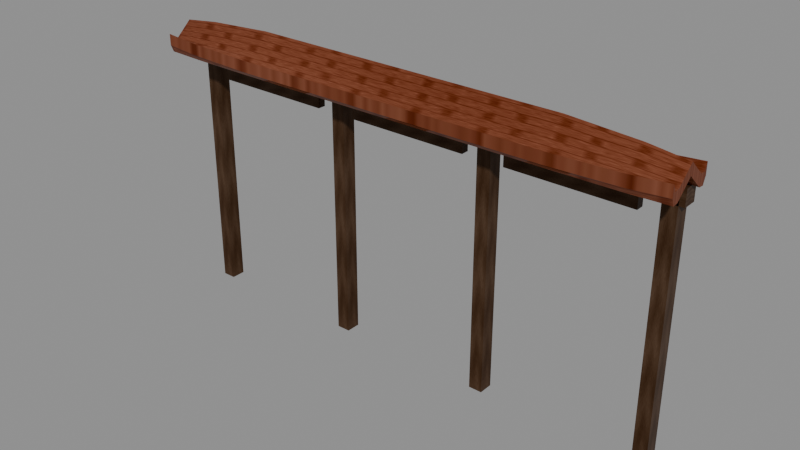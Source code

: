 # Source: vn_stable_details_age02.blend  (saved by Blender 5.2.45; exported with 4.5.12 LTS)
import bpy
from mathutils import Matrix  # noqa: F401  (used for matrix-valued properties, if any)

bpy.ops.wm.read_factory_settings(use_empty=True)
scene = bpy.context.scene
scene.name = 'Scene'

# ---- images (referenced by path relative to the original .blend; pixels are not part of the script)
import os
ASSET_DIR = os.environ.get("B2B_ASSET_DIR", "")  # directory of the original .blend (textures are referenced by path, not embedded)
HERE = os.path.dirname(os.path.abspath(__file__))  # packed textures are extracted next to this script under _unpacked/

def load_image(name, relpath, width, height, colorspace="sRGB"):
    """Load a texture the original file referenced (path relative to the .blend, or extracted next to this script)."""
    p = next((c for c in (os.path.join(HERE, relpath), os.path.join(ASSET_DIR, relpath)) if relpath and os.path.exists(c)), "")
    if p:
        img = bpy.data.images.load(p, check_existing=True)
        img.name = name
    else:  # same state as the original file: an image datablock whose file is absent (Cycles renders it pink)
        img = bpy.data.images.new(name, width, height)
        img.source = "FILE"
        img.filepath = "//" + (relpath or name)
    img.colorspace_settings.name = colorspace
    return img
img_ccp040_stable_albedo = load_image('CCP040_stable_albedo', '_unpacked/albedo.1cc3d94f.png', 512, 512, 'sRGB')
img_ccp040_stable_roughness = load_image('CCP040_stable_roughness', '_unpacked/roughness.5d1a663f.png', 512, 512, 'Non-Color')
img_ccp040_stable_metalness = load_image('CCP040_stable_metalness', '_unpacked/metalness.2187dc31.png', 16, 16, 'Non-Color')
img_ccp040_stable_normal = load_image('CCP040_stable_normal', '_unpacked/normal.1462609e.png', 16, 16, 'Non-Color')

# ---- materials (node trees are filled in below, after node groups)
mat_ccp040_stable_atlas = bpy.data.materials.new('CCP040_stable_atlas')
mat_ccp040_stable_atlas.diffuse_color = (0.43, 0.3, 0.2, 1.0)

# ---- material node trees
mat_ccp040_stable_atlas.use_nodes = True; mat_ccp040_stable_atlas.node_tree.nodes.clear()
_N = mat_ccp040_stable_atlas.node_tree.nodes; _L = mat_ccp040_stable_atlas.node_tree.links
n0 = _N.new('ShaderNodeBsdfPrincipled'); n0.name = 'Principled BSDF'; n0.location = (-200, 100)
n0.inputs[10].default_value = 0.005
n0.inputs[13].default_value = 0.06
n1 = _N.new('ShaderNodeOutputMaterial'); n1.name = 'Material Output'; n1.location = (200, 100)
n2 = _N.new('ShaderNodeTexImage'); n2.name = 'Image Texture'; n2.location = (0, 0)
n2.image = img_ccp040_stable_albedo
n3 = _N.new('ShaderNodeTexImage'); n3.name = 'Image Texture.001'; n3.location = (0, 0)
n3.image = img_ccp040_stable_roughness
n4 = _N.new('ShaderNodeTexImage'); n4.name = 'Image Texture.002'; n4.location = (0, 0)
n4.image = img_ccp040_stable_metalness
n5 = _N.new('ShaderNodeTexImage'); n5.name = 'Image Texture.003'; n5.location = (0, 0)
n5.image = img_ccp040_stable_normal
n6 = _N.new('ShaderNodeNormalMap'); n6.name = 'Normal Map'; n6.location = (0, 0)
n6.width = 160
_L.new(n0.outputs[0], n1.inputs[0])
_L.new(n2.outputs[0], n0.inputs[0])
_L.new(n3.outputs[0], n0.inputs[2])
_L.new(n4.outputs[0], n0.inputs[1])
_L.new(n5.outputs[0], n6.inputs[1])
_L.new(n6.outputs[0], n0.inputs[5])
n1.is_active_output = True

# ---- meshes
me_three_stall_arcade_carved_timber_post_0 = bpy.data.meshes.new('three stall arcade carved timber post 0')
me_three_stall_arcade_carved_timber_post_0.from_pydata([(-3.205, -1.64, -1.5), (-3.035, -1.64, -1.5), (-3.035, -1.46, -1.5), (-3.205, -1.46, -1.5), (-3.205, -1.64, 1.68), (-3.035, -1.64, 1.68), (-3.035, -1.46, 1.68), (-3.205, -1.46, 1.68), (-1.105, -1.64, -1.5), (-0.935, -1.64, -1.5), (-0.935, -1.46, -1.5), (-1.105, -1.46, -1.5), (-1.105, -1.64, 1.68), (-0.935, -1.64, 1.68), (-0.935, -1.46, 1.68), (-1.105, -1.46, 1.68), (0.935, -1.64, -1.5), (1.105, -1.64, -1.5), (1.105, -1.46, -1.5), (0.935, -1.46, -1.5), (0.935, -1.64, 1.68), (1.105, -1.64, 1.68), (1.105, -1.46, 1.68), (0.935, -1.46, 1.68), (3.035, -1.64, -1.5), (3.205, -1.64, -1.5), (3.205, -1.46, -1.5), (3.035, -1.46, -1.5), (3.035, -1.64, 1.68), (3.205, -1.64, 1.68), (3.205, -1.46, 1.68), (3.035, -1.46, 1.68)], [], [(3, 2, 1, 0), (0, 1, 5, 4), (1, 2, 6, 5), (2, 3, 7, 6), (3, 0, 4, 7), (4, 5, 6, 7), (11, 10, 9, 8), (8, 9, 13, 12), (9, 10, 14, 13), (10, 11, 15, 14), (11, 8, 12, 15), (12, 13, 14, 15), (19, 18, 17, 16), (16, 17, 21, 20), (17, 18, 22, 21), (18, 19, 23, 22), (19, 16, 20, 23), (20, 21, 22, 23), (27, 26, 25, 24), (24, 25, 29, 28), (25, 26, 30, 29), (26, 27, 31, 30), (27, 24, 28, 31), (28, 29, 30, 31)])
_uv = me_three_stall_arcade_carved_timber_post_0.uv_layers.new(name='UVMap')
_uv.uv.foreach_set('vector', [0.485, 0.03, 0.485, 0.47, 0.265, 0.47, 0.265, 0.03, 0.265, 0.03, 0.265, 0.47, 0.485, 0.47, 0.485, 0.03, 0.265, 0.03, 0.265, 0.47, 0.485, 0.47, 0.485, 0.03, 0.265, 0.47, 0.265, 0.03, 0.485, 0.03, 0.485, 0.47, 0.265, 0.47, 0.265, 0.03, 0.485, 0.03, 0.485, 0.47, 0.265, 0.03, 0.265, 0.47, 0.485, 0.47, 0.485, 0.03, 0.485, 0.03, 0.485, 0.47, 0.265, 0.47, 0.265, 0.03, 0.265, 0.03, 0.265, 0.47, 0.485, 0.47, 0.485, 0.03, 0.265, 0.03, 0.265, 0.47, 0.485, 0.47, 0.485, 0.03, 0.265, 0.47, 0.265, 0.03, 0.485, 0.03, 0.485, 0.47, 0.265, 0.47, 0.265, 0.03, 0.485, 0.03, 0.485, 0.47, 0.265, 0.03, 0.265, 0.47, 0.485, 0.47, 0.485, 0.03, 0.485, 0.03, 0.485, 0.47, 0.265, 0.47, 0.265, 0.03, 0.265, 0.03, 0.265, 0.47, 0.485, 0.47, 0.485, 0.03, 0.265, 0.03, 0.265, 0.47, 0.485, 0.47, 0.485, 0.03, 0.265, 0.47, 0.265, 0.03, 0.485, 0.03, 0.485, 0.47, 0.265, 0.47, 0.265, 0.03, 0.485, 0.03, 0.485, 0.47, 0.265, 0.03, 0.265, 0.47, 0.485, 0.47, 0.485, 0.03, 0.485, 0.03, 0.485, 0.47, 0.265, 0.47, 0.265, 0.03, 0.265, 0.03, 0.265, 0.47, 0.485, 0.47, 0.485, 0.03, 0.265, 0.03, 0.265, 0.47, 0.485, 0.47, 0.485, 0.03, 0.265, 0.47, 0.265, 0.03, 0.485, 0.03, 0.485, 0.47, 0.265, 0.47, 0.265, 0.03, 0.485, 0.03, 0.485, 0.47, 0.265, 0.03, 0.265, 0.47, 0.485, 0.47, 0.485, 0.03])
me_three_stall_arcade_carved_timber_post_0.materials.append(mat_ccp040_stable_atlas)
me_three_stall_arcade_carved_timber_post_0.update()
me_three_stall_arcade_horizontal_lintel = bpy.data.meshes.new('three stall arcade horizontal lintel')
me_three_stall_arcade_horizontal_lintel.from_pydata([(-3.27, -1.64, 1.53), (3.27, -1.64, 1.53), (3.27, -1.46, 1.53), (-3.27, -1.46, 1.53), (-3.27, -1.64, 1.73), (3.27, -1.64, 1.73), (3.27, -1.46, 1.73), (-3.27, -1.46, 1.73), (-3.34, -2.08, 1.95), (-3.34, -2.042, 1.86), (-3.34, -1.971, 1.867), (-3.34, -1.869, 1.957), (-3.34, -1.76, 2.054), (-3.34, -1.651, 1.957), (-3.34, -1.549, 1.867), (-3.34, -1.478, 1.86), (-3.34, -1.44, 1.95), (-2.872, -2.08, 1.913), (-2.872, -2.042, 1.848), (-2.872, -1.971, 1.887), (-2.872, -1.869, 1.997), (-2.872, -1.76, 2.114), (-2.872, -1.651, 1.997), (-2.872, -1.549, 1.887), (-2.872, -1.478, 1.848), (-2.872, -1.44, 1.913), (-2.004, -2.08, 1.89), (-2.004, -2.042, 1.843), (-2.004, -1.971, 1.906), (-2.004, -1.869, 2.034), (-2.004, -1.76, 2.17), (-2.004, -1.651, 2.034), (-2.004, -1.549, 1.906), (-2.004, -1.478, 1.843), (-2.004, -1.44, 1.89), (-1.002, -2.08, 1.89), (-1.002, -2.042, 1.843), (-1.002, -1.971, 1.906), (-1.002, -1.869, 2.034), (-1.002, -1.76, 2.17), (-1.002, -1.651, 2.034), (-1.002, -1.549, 1.906), (-1.002, -1.478, 1.843), (-1.002, -1.44, 1.89), (0.0, -2.08, 1.89), (0.0, -2.042, 1.843), (0.0, -1.971, 1.906), (0.0, -1.869, 2.034), (0.0, -1.76, 2.17), (0.0, -1.651, 2.034), (0.0, -1.549, 1.906), (0.0, -1.478, 1.843), (0.0, -1.44, 1.89), (1.002, -2.08, 1.89), (1.002, -2.042, 1.843), (1.002, -1.971, 1.906), (1.002, -1.869, 2.034), (1.002, -1.76, 2.17), (1.002, -1.651, 2.034), (1.002, -1.549, 1.906), (1.002, -1.478, 1.843), (1.002, -1.44, 1.89), (2.004, -2.08, 1.89), (2.004, -2.042, 1.843), (2.004, -1.971, 1.906), (2.004, -1.869, 2.034), (2.004, -1.76, 2.17), (2.004, -1.651, 2.034), (2.004, -1.549, 1.906), (2.004, -1.478, 1.843), (2.004, -1.44, 1.89), (2.872, -2.08, 1.913), (2.872, -2.042, 1.848), (2.872, -1.971, 1.887), (2.872, -1.869, 1.997), (2.872, -1.76, 2.114), (2.872, -1.651, 1.997), (2.872, -1.549, 1.887), (2.872, -1.478, 1.848), (2.872, -1.44, 1.913), (3.34, -2.08, 1.95), (3.34, -2.042, 1.86), (3.34, -1.971, 1.867), (3.34, -1.869, 1.957), (3.34, -1.76, 2.054), (3.34, -1.651, 1.957), (3.34, -1.549, 1.867), (3.34, -1.478, 1.86), (3.34, -1.44, 1.95), (-3.34, -2.08, 1.81), (-3.34, -2.042, 1.72), (-3.34, -1.971, 1.727), (-3.34, -1.869, 1.817), (-3.34, -1.76, 1.914), (-3.34, -1.651, 1.817), (-3.34, -1.549, 1.727), (-3.34, -1.478, 1.72), (-3.34, -1.44, 1.81), (-2.872, -2.08, 1.773), (-2.872, -2.042, 1.708), (-2.872, -1.971, 1.747), (-2.872, -1.869, 1.857), (-2.872, -1.76, 1.974), (-2.872, -1.651, 1.857), (-2.872, -1.549, 1.747), (-2.872, -1.478, 1.708), (-2.872, -1.44, 1.773), (-2.004, -2.08, 1.75), (-2.004, -2.042, 1.703), (-2.004, -1.971, 1.766), (-2.004, -1.869, 1.894), (-2.004, -1.76, 2.03), (-2.004, -1.651, 1.894), (-2.004, -1.549, 1.766), (-2.004, -1.478, 1.703), (-2.004, -1.44, 1.75), (-1.002, -2.08, 1.75), (-1.002, -2.042, 1.703), (-1.002, -1.971, 1.766), (-1.002, -1.869, 1.894), (-1.002, -1.76, 2.03), (-1.002, -1.651, 1.894), (-1.002, -1.549, 1.766), (-1.002, -1.478, 1.703), (-1.002, -1.44, 1.75), (0.0, -2.08, 1.75), (0.0, -2.042, 1.703), (0.0, -1.971, 1.766), (0.0, -1.869, 1.894), (0.0, -1.76, 2.03), (0.0, -1.651, 1.894), (0.0, -1.549, 1.766), (0.0, -1.478, 1.703), (0.0, -1.44, 1.75), (1.002, -2.08, 1.75), (1.002, -2.042, 1.703), (1.002, -1.971, 1.766), (1.002, -1.869, 1.894), (1.002, -1.76, 2.03), (1.002, -1.651, 1.894), (1.002, -1.549, 1.766), (1.002, -1.478, 1.703), (1.002, -1.44, 1.75), (2.004, -2.08, 1.75), (2.004, -2.042, 1.703), (2.004, -1.971, 1.766), (2.004, -1.869, 1.894), (2.004, -1.76, 2.03), (2.004, -1.651, 1.894), (2.004, -1.549, 1.766), (2.004, -1.478, 1.703), (2.004, -1.44, 1.75), (2.872, -2.08, 1.773), (2.872, -2.042, 1.708), (2.872, -1.971, 1.747), (2.872, -1.869, 1.857), (2.872, -1.76, 1.974), (2.872, -1.651, 1.857), (2.872, -1.549, 1.747), (2.872, -1.478, 1.708), (2.872, -1.44, 1.773), (3.34, -2.08, 1.81), (3.34, -2.042, 1.72), (3.34, -1.971, 1.727), (3.34, -1.869, 1.817), (3.34, -1.76, 1.914), (3.34, -1.651, 1.817), (3.34, -1.549, 1.727), (3.34, -1.478, 1.72), (3.34, -1.44, 1.81), (-3.19, -1.62, 1.665), (-3.05, -1.62, 1.665), (-3.05, -1.48, 1.665), (-3.19, -1.48, 1.665), (-3.19, -1.62, 1.752), (-3.05, -1.62, 1.752), (-3.05, -1.48, 1.752), (-3.19, -1.48, 1.752), (-1.09, -1.62, 1.665), (-0.95, -1.62, 1.665), (-0.95, -1.48, 1.665), (-1.09, -1.48, 1.665), (-1.09, -1.62, 1.783), (-0.95, -1.62, 1.783), (-0.95, -1.48, 1.783), (-1.09, -1.48, 1.783), (0.95, -1.62, 1.665), (1.09, -1.62, 1.665), (1.09, -1.48, 1.665), (0.95, -1.48, 1.665), (0.95, -1.62, 1.783), (1.09, -1.62, 1.783), (1.09, -1.48, 1.783), (0.95, -1.48, 1.783), (3.05, -1.62, 1.665), (3.19, -1.62, 1.665), (3.19, -1.48, 1.665), (3.05, -1.48, 1.665), (3.05, -1.62, 1.752), (3.19, -1.62, 1.752), (3.19, -1.48, 1.752), (3.05, -1.48, 1.752)], [], [(3, 2, 1, 0), (0, 1, 5, 4), (1, 2, 6, 5), (2, 3, 7, 6), (3, 0, 4, 7), (4, 5, 6, 7), (8, 17, 18, 9), (90, 99, 98, 89), (9, 18, 19, 10), (91, 100, 99, 90), (10, 19, 20, 11), (92, 101, 100, 91), (11, 20, 21, 12), (93, 102, 101, 92), (12, 21, 22, 13), (94, 103, 102, 93), (13, 22, 23, 14), (95, 104, 103, 94), (14, 23, 24, 15), (96, 105, 104, 95), (15, 24, 25, 16), (97, 106, 105, 96), (17, 26, 27, 18), (99, 108, 107, 98), (18, 27, 28, 19), (100, 109, 108, 99), (19, 28, 29, 20), (101, 110, 109, 100), (20, 29, 30, 21), (102, 111, 110, 101), (21, 30, 31, 22), (103, 112, 111, 102), (22, 31, 32, 23), (104, 113, 112, 103), (23, 32, 33, 24), (105, 114, 113, 104), (24, 33, 34, 25), (106, 115, 114, 105), (26, 35, 36, 27), (108, 117, 116, 107), (27, 36, 37, 28), (109, 118, 117, 108), (28, 37, 38, 29), (110, 119, 118, 109), (29, 38, 39, 30), (111, 120, 119, 110), (30, 39, 40, 31), (112, 121, 120, 111), (31, 40, 41, 32), (113, 122, 121, 112), (32, 41, 42, 33), (114, 123, 122, 113), (33, 42, 43, 34), (115, 124, 123, 114), (35, 44, 45, 36), (117, 126, 125, 116), (36, 45, 46, 37), (118, 127, 126, 117), (37, 46, 47, 38), (119, 128, 127, 118), (38, 47, 48, 39), (120, 129, 128, 119), (39, 48, 49, 40), (121, 130, 129, 120), (40, 49, 50, 41), (122, 131, 130, 121), (41, 50, 51, 42), (123, 132, 131, 122), (42, 51, 52, 43), (124, 133, 132, 123), (44, 53, 54, 45), (126, 135, 134, 125), (45, 54, 55, 46), (127, 136, 135, 126), (46, 55, 56, 47), (128, 137, 136, 127), (47, 56, 57, 48), (129, 138, 137, 128), (48, 57, 58, 49), (130, 139, 138, 129), (49, 58, 59, 50), (131, 140, 139, 130), (50, 59, 60, 51), (132, 141, 140, 131), (51, 60, 61, 52), (133, 142, 141, 132), (53, 62, 63, 54), (135, 144, 143, 134), (54, 63, 64, 55), (136, 145, 144, 135), (55, 64, 65, 56), (137, 146, 145, 136), (56, 65, 66, 57), (138, 147, 146, 137), (57, 66, 67, 58), (139, 148, 147, 138), (58, 67, 68, 59), (140, 149, 148, 139), (59, 68, 69, 60), (141, 150, 149, 140), (60, 69, 70, 61), (142, 151, 150, 141), (62, 71, 72, 63), (144, 153, 152, 143), (63, 72, 73, 64), (145, 154, 153, 144), (64, 73, 74, 65), (146, 155, 154, 145), (65, 74, 75, 66), (147, 156, 155, 146), (66, 75, 76, 67), (148, 157, 156, 147), (67, 76, 77, 68), (149, 158, 157, 148), (68, 77, 78, 69), (150, 159, 158, 149), (69, 78, 79, 70), (151, 160, 159, 150), (71, 80, 81, 72), (153, 162, 161, 152), (72, 81, 82, 73), (154, 163, 162, 153), (73, 82, 83, 74), (155, 164, 163, 154), (74, 83, 84, 75), (156, 165, 164, 155), (75, 84, 85, 76), (157, 166, 165, 156), (76, 85, 86, 77), (158, 167, 166, 157), (77, 86, 87, 78), (159, 168, 167, 158), (78, 87, 88, 79), (160, 169, 168, 159), (8, 9, 90, 89), (9, 10, 91, 90), (10, 11, 92, 91), (11, 12, 93, 92), (12, 13, 94, 93), (13, 14, 95, 94), (14, 15, 96, 95), (15, 16, 97, 96), (16, 25, 106, 97), (25, 34, 115, 106), (34, 43, 124, 115), (43, 52, 133, 124), (52, 61, 142, 133), (61, 70, 151, 142), (70, 79, 160, 151), (79, 88, 169, 160), (88, 87, 168, 169), (87, 86, 167, 168), (86, 85, 166, 167), (85, 84, 165, 166), (84, 83, 164, 165), (83, 82, 163, 164), (82, 81, 162, 163), (81, 80, 161, 162), (80, 71, 152, 161), (71, 62, 143, 152), (62, 53, 134, 143), (53, 44, 125, 134), (44, 35, 116, 125), (35, 26, 107, 116), (26, 17, 98, 107), (17, 8, 89, 98), (173, 172, 171, 170), (170, 171, 175, 174), (171, 172, 176, 175), (172, 173, 177, 176), (173, 170, 174, 177), (174, 175, 176, 177), (181, 180, 179, 178), (178, 179, 183, 182), (179, 180, 184, 183), (180, 181, 185, 184), (181, 178, 182, 185), (182, 183, 184, 185), (189, 188, 187, 186), (186, 187, 191, 190), (187, 188, 192, 191), (188, 189, 193, 192), (189, 186, 190, 193), (190, 191, 192, 193), (197, 196, 195, 194), (194, 195, 199, 198), (195, 196, 200, 199), (196, 197, 201, 200), (197, 194, 198, 201), (198, 199, 200, 201)])
_uv = me_three_stall_arcade_horizontal_lintel.uv_layers.new(name='UVMap')
_uv.uv.foreach_set('vector', [0.265, 0.47, 0.485, 0.47, 0.485, 0.03, 0.265, 0.03, 0.265, 0.03, 0.485, 0.03, 0.485, 0.47, 0.265, 0.47, 0.265, 0.03, 0.265, 0.47, 0.485, 0.47, 0.485, 0.03, 0.485, 0.03, 0.265, 0.03, 0.265, 0.47, 0.485, 0.47, 0.265, 0.47, 0.265, 0.03, 0.485, 0.03, 0.485, 0.47, 0.265, 0.03, 0.485, 0.03, 0.485, 0.47, 0.265, 0.47, 0.515, 0.03, 0.5304, 0.03, 0.5304, 0.0564, 0.515, 0.0564, 0.515, 0.0564, 0.5304, 0.0564, 0.5304, 0.03, 0.515, 0.03, 0.515, 0.0564, 0.5304, 0.0564, 0.5304, 0.1048, 0.515, 0.1048, 0.515, 0.1048, 0.5304, 0.1048, 0.5304, 0.0564, 0.515, 0.0564, 0.515, 0.1048, 0.5304, 0.1048, 0.5304, 0.1752, 0.515, 0.1752, 0.515, 0.1752, 0.5304, 0.1752, 0.5304, 0.1048, 0.515, 0.1048, 0.515, 0.1752, 0.5304, 0.1752, 0.5304, 0.25, 0.515, 0.25, 0.515, 0.25, 0.5304, 0.25, 0.5304, 0.1752, 0.515, 0.1752, 0.515, 0.25, 0.5304, 0.25, 0.5304, 0.3248, 0.515, 0.3248, 0.515, 0.3248, 0.5304, 0.3248, 0.5304, 0.25, 0.515, 0.25, 0.515, 0.3248, 0.5304, 0.3248, 0.5304, 0.3952, 0.515, 0.3952, 0.515, 0.3952, 0.5304, 0.3952, 0.5304, 0.3248, 0.515, 0.3248, 0.515, 0.3952, 0.5304, 0.3952, 0.5304, 0.4436, 0.515, 0.4436, 0.515, 0.4436, 0.5304, 0.4436, 0.5304, 0.3952, 0.515, 0.3952, 0.515, 0.4436, 0.5304, 0.4436, 0.5304, 0.47, 0.515, 0.47, 0.515, 0.47, 0.5304, 0.47, 0.5304, 0.4436, 0.515, 0.4436, 0.5304, 0.03, 0.559, 0.03, 0.559, 0.0564, 0.5304, 0.0564, 0.5304, 0.0564, 0.559, 0.0564, 0.559, 0.03, 0.5304, 0.03, 0.5304, 0.0564, 0.559, 0.0564, 0.559, 0.1048, 0.5304, 0.1048, 0.5304, 0.1048, 0.559, 0.1048, 0.559, 0.0564, 0.5304, 0.0564, 0.5304, 0.1048, 0.559, 0.1048, 0.559, 0.1752, 0.5304, 0.1752, 0.5304, 0.1752, 0.559, 0.1752, 0.559, 0.1048, 0.5304, 0.1048, 0.5304, 0.1752, 0.559, 0.1752, 0.559, 0.25, 0.5304, 0.25, 0.5304, 0.25, 0.559, 0.25, 0.559, 0.1752, 0.5304, 0.1752, 0.5304, 0.25, 0.559, 0.25, 0.559, 0.3248, 0.5304, 0.3248, 0.5304, 0.3248, 0.559, 0.3248, 0.559, 0.25, 0.5304, 0.25, 0.5304, 0.3248, 0.559, 0.3248, 0.559, 0.3952, 0.5304, 0.3952, 0.5304, 0.3952, 0.559, 0.3952, 0.559, 0.3248, 0.5304, 0.3248, 0.5304, 0.3952, 0.559, 0.3952, 0.559, 0.4436, 0.5304, 0.4436, 0.5304, 0.4436, 0.559, 0.4436, 0.559, 0.3952, 0.5304, 0.3952, 0.5304, 0.4436, 0.559, 0.4436, 0.559, 0.47, 0.5304, 0.47, 0.5304, 0.47, 0.559, 0.47, 0.559, 0.4436, 0.5304, 0.4436, 0.559, 0.03, 0.592, 0.03, 0.592, 0.0564, 0.559, 0.0564, 0.559, 0.0564, 0.592, 0.0564, 0.592, 0.03, 0.559, 0.03, 0.559, 0.0564, 0.592, 0.0564, 0.592, 0.1048, 0.559, 0.1048, 0.559, 0.1048, 0.592, 0.1048, 0.592, 0.0564, 0.559, 0.0564, 0.559, 0.1048, 0.592, 0.1048, 0.592, 0.1752, 0.559, 0.1752, 0.559, 0.1752, 0.592, 0.1752, 0.592, 0.1048, 0.559, 0.1048, 0.559, 0.1752, 0.592, 0.1752, 0.592, 0.25, 0.559, 0.25, 0.559, 0.25, 0.592, 0.25, 0.592, 0.1752, 0.559, 0.1752, 0.559, 0.25, 0.592, 0.25, 0.592, 0.3248, 0.559, 0.3248, 0.559, 0.3248, 0.592, 0.3248, 0.592, 0.25, 0.559, 0.25, 0.559, 0.3248, 0.592, 0.3248, 0.592, 0.3952, 0.559, 0.3952, 0.559, 0.3952, 0.592, 0.3952, 0.592, 0.3248, 0.559, 0.3248, 0.559, 0.3952, 0.592, 0.3952, 0.592, 0.4436, 0.559, 0.4436, 0.559, 0.4436, 0.592, 0.4436, 0.592, 0.3952, 0.559, 0.3952, 0.559, 0.4436, 0.592, 0.4436, 0.592, 0.47, 0.559, 0.47, 0.559, 0.47, 0.592, 0.47, 0.592, 0.4436, 0.559, 0.4436, 0.592, 0.03, 0.625, 0.03, 0.625, 0.0564, 0.592, 0.0564, 0.592, 0.0564, 0.625, 0.0564, 0.625, 0.03, 0.592, 0.03, 0.592, 0.0564, 0.625, 0.0564, 0.625, 0.1048, 0.592, 0.1048, 0.592, 0.1048, 0.625, 0.1048, 0.625, 0.0564, 0.592, 0.0564, 0.592, 0.1048, 0.625, 0.1048, 0.625, 0.1752, 0.592, 0.1752, 0.592, 0.1752, 0.625, 0.1752, 0.625, 0.1048, 0.592, 0.1048, 0.592, 0.1752, 0.625, 0.1752, 0.625, 0.25, 0.592, 0.25, 0.592, 0.25, 0.625, 0.25, 0.625, 0.1752, 0.592, 0.1752, 0.592, 0.25, 0.625, 0.25, 0.625, 0.3248, 0.592, 0.3248, 0.592, 0.3248, 0.625, 0.3248, 0.625, 0.25, 0.592, 0.25, 0.592, 0.3248, 0.625, 0.3248, 0.625, 0.3952, 0.592, 0.3952, 0.592, 0.3952, 0.625, 0.3952, 0.625, 0.3248, 0.592, 0.3248, 0.592, 0.3952, 0.625, 0.3952, 0.625, 0.4436, 0.592, 0.4436, 0.592, 0.4436, 0.625, 0.4436, 0.625, 0.3952, 0.592, 0.3952, 0.592, 0.4436, 0.625, 0.4436, 0.625, 0.47, 0.592, 0.47, 0.592, 0.47, 0.625, 0.47, 0.625, 0.4436, 0.592, 0.4436, 0.625, 0.03, 0.658, 0.03, 0.658, 0.0564, 0.625, 0.0564, 0.625, 0.0564, 0.658, 0.0564, 0.658, 0.03, 0.625, 0.03, 0.625, 0.0564, 0.658, 0.0564, 0.658, 0.1048, 0.625, 0.1048, 0.625, 0.1048, 0.658, 0.1048, 0.658, 0.0564, 0.625, 0.0564, 0.625, 0.1048, 0.658, 0.1048, 0.658, 0.1752, 0.625, 0.1752, 0.625, 0.1752, 0.658, 0.1752, 0.658, 0.1048, 0.625, 0.1048, 0.625, 0.1752, 0.658, 0.1752, 0.658, 0.25, 0.625, 0.25, 0.625, 0.25, 0.658, 0.25, 0.658, 0.1752, 0.625, 0.1752, 0.625, 0.25, 0.658, 0.25, 0.658, 0.3248, 0.625, 0.3248, 0.625, 0.3248, 0.658, 0.3248, 0.658, 0.25, 0.625, 0.25, 0.625, 0.3248, 0.658, 0.3248, 0.658, 0.3952, 0.625, 0.3952, 0.625, 0.3952, 0.658, 0.3952, 0.658, 0.3248, 0.625, 0.3248, 0.625, 0.3952, 0.658, 0.3952, 0.658, 0.4436, 0.625, 0.4436, 0.625, 0.4436, 0.658, 0.4436, 0.658, 0.3952, 0.625, 0.3952, 0.625, 0.4436, 0.658, 0.4436, 0.658, 0.47, 0.625, 0.47, 0.625, 0.47, 0.658, 0.47, 0.658, 0.4436, 0.625, 0.4436, 0.658, 0.03, 0.691, 0.03, 0.691, 0.0564, 0.658, 0.0564, 0.658, 0.0564, 0.691, 0.0564, 0.691, 0.03, 0.658, 0.03, 0.658, 0.0564, 0.691, 0.0564, 0.691, 0.1048, 0.658, 0.1048, 0.658, 0.1048, 0.691, 0.1048, 0.691, 0.0564, 0.658, 0.0564, 0.658, 0.1048, 0.691, 0.1048, 0.691, 0.1752, 0.658, 0.1752, 0.658, 0.1752, 0.691, 0.1752, 0.691, 0.1048, 0.658, 0.1048, 0.658, 0.1752, 0.691, 0.1752, 0.691, 0.25, 0.658, 0.25, 0.658, 0.25, 0.691, 0.25, 0.691, 0.1752, 0.658, 0.1752, 0.658, 0.25, 0.691, 0.25, 0.691, 0.3248, 0.658, 0.3248, 0.658, 0.3248, 0.691, 0.3248, 0.691, 0.25, 0.658, 0.25, 0.658, 0.3248, 0.691, 0.3248, 0.691, 0.3952, 0.658, 0.3952, 0.658, 0.3952, 0.691, 0.3952, 0.691, 0.3248, 0.658, 0.3248, 0.658, 0.3952, 0.691, 0.3952, 0.691, 0.4436, 0.658, 0.4436, 0.658, 0.4436, 0.691, 0.4436, 0.691, 0.3952, 0.658, 0.3952, 0.658, 0.4436, 0.691, 0.4436, 0.691, 0.47, 0.658, 0.47, 0.658, 0.47, 0.691, 0.47, 0.691, 0.4436, 0.658, 0.4436, 0.691, 0.03, 0.7196, 0.03, 0.7196, 0.0564, 0.691, 0.0564, 0.691, 0.0564, 0.7196, 0.0564, 0.7196, 0.03, 0.691, 0.03, 0.691, 0.0564, 0.7196, 0.0564, 0.7196, 0.1048, 0.691, 0.1048, 0.691, 0.1048, 0.7196, 0.1048, 0.7196, 0.0564, 0.691, 0.0564, 0.691, 0.1048, 0.7196, 0.1048, 0.7196, 0.1752, 0.691, 0.1752, 0.691, 0.1752, 0.7196, 0.1752, 0.7196, 0.1048, 0.691, 0.1048, 0.691, 0.1752, 0.7196, 0.1752, 0.7196, 0.25, 0.691, 0.25, 0.691, 0.25, 0.7196, 0.25, 0.7196, 0.1752, 0.691, 0.1752, 0.691, 0.25, 0.7196, 0.25, 0.7196, 0.3248, 0.691, 0.3248, 0.691, 0.3248, 0.7196, 0.3248, 0.7196, 0.25, 0.691, 0.25, 0.691, 0.3248, 0.7196, 0.3248, 0.7196, 0.3952, 0.691, 0.3952, 0.691, 0.3952, 0.7196, 0.3952, 0.7196, 0.3248, 0.691, 0.3248, 0.691, 0.3952, 0.7196, 0.3952, 0.7196, 0.4436, 0.691, 0.4436, 0.691, 0.4436, 0.7196, 0.4436, 0.7196, 0.3952, 0.691, 0.3952, 0.691, 0.4436, 0.7196, 0.4436, 0.7196, 0.47, 0.691, 0.47, 0.691, 0.47, 0.7196, 0.47, 0.7196, 0.4436, 0.691, 0.4436, 0.7196, 0.03, 0.735, 0.03, 0.735, 0.0564, 0.7196, 0.0564, 0.7196, 0.0564, 0.735, 0.0564, 0.735, 0.03, 0.7196, 0.03, 0.7196, 0.0564, 0.735, 0.0564, 0.735, 0.1048, 0.7196, 0.1048, 0.7196, 0.1048, 0.735, 0.1048, 0.735, 0.0564, 0.7196, 0.0564, 0.7196, 0.1048, 0.735, 0.1048, 0.735, 0.1752, 0.7196, 0.1752, 0.7196, 0.1752, 0.735, 0.1752, 0.735, 0.1048, 0.7196, 0.1048, 0.7196, 0.1752, 0.735, 0.1752, 0.735, 0.25, 0.7196, 0.25, 0.7196, 0.25, 0.735, 0.25, 0.735, 0.1752, 0.7196, 0.1752, 0.7196, 0.25, 0.735, 0.25, 0.735, 0.3248, 0.7196, 0.3248, 0.7196, 0.3248, 0.735, 0.3248, 0.735, 0.25, 0.7196, 0.25, 0.7196, 0.3248, 0.735, 0.3248, 0.735, 0.3952, 0.7196, 0.3952, 0.7196, 0.3952, 0.735, 0.3952, 0.735, 0.3248, 0.7196, 0.3248, 0.7196, 0.3952, 0.735, 0.3952, 0.735, 0.4436, 0.7196, 0.4436, 0.7196, 0.4436, 0.735, 0.4436, 0.735, 0.3952, 0.7196, 0.3952, 0.7196, 0.4436, 0.735, 0.4436, 0.735, 0.47, 0.7196, 0.47, 0.7196, 0.47, 0.735, 0.47, 0.735, 0.4436, 0.7196, 0.4436, 0.515, 0.03, 0.515, 0.0564, 0.515, 0.0564, 0.515, 0.03, 0.515, 0.0564, 0.515, 0.1048, 0.515, 0.1048, 0.515, 0.0564, 0.515, 0.1048, 0.515, 0.1752, 0.515, 0.1752, 0.515, 0.1048, 0.515, 0.1752, 0.515, 0.25, 0.515, 0.25, 0.515, 0.1752, 0.515, 0.25, 0.515, 0.3248, 0.515, 0.3248, 0.515, 0.25, 0.515, 0.3248, 0.515, 0.3952, 0.515, 0.3952, 0.515, 0.3248, 0.515, 0.3952, 0.515, 0.4436, 0.515, 0.4436, 0.515, 0.3952, 0.515, 0.4436, 0.515, 0.47, 0.515, 0.47, 0.515, 0.4436, 0.515, 0.47, 0.5304, 0.47, 0.5304, 0.47, 0.515, 0.47, 0.5304, 0.47, 0.559, 0.47, 0.559, 0.47, 0.5304, 0.47, 0.559, 0.47, 0.592, 0.47, 0.592, 0.47, 0.559, 0.47, 0.592, 0.47, 0.625, 0.47, 0.625, 0.47, 0.592, 0.47, 0.625, 0.47, 0.658, 0.47, 0.658, 0.47, 0.625, 0.47, 0.658, 0.47, 0.691, 0.47, 0.691, 0.47, 0.658, 0.47, 0.691, 0.47, 0.7196, 0.47, 0.7196, 0.47, 0.691, 0.47, 0.7196, 0.47, 0.735, 0.47, 0.735, 0.47, 0.7196, 0.47, 0.735, 0.47, 0.735, 0.4436, 0.735, 0.4436, 0.735, 0.47, 0.735, 0.4436, 0.735, 0.3952, 0.735, 0.3952, 0.735, 0.4436, 0.735, 0.3952, 0.735, 0.3248, 0.735, 0.3248, 0.735, 0.3952, 0.735, 0.3248, 0.735, 0.25, 0.735, 0.25, 0.735, 0.3248, 0.735, 0.25, 0.735, 0.1752, 0.735, 0.1752, 0.735, 0.25, 0.735, 0.1752, 0.735, 0.1048, 0.735, 0.1048, 0.735, 0.1752, 0.735, 0.1048, 0.735, 0.0564, 0.735, 0.0564, 0.735, 0.1048, 0.735, 0.0564, 0.735, 0.03, 0.735, 0.03, 0.735, 0.0564, 0.735, 0.03, 0.7196, 0.03, 0.7196, 0.03, 0.735, 0.03, 0.7196, 0.03, 0.691, 0.03, 0.691, 0.03, 0.7196, 0.03, 0.691, 0.03, 0.658, 0.03, 0.658, 0.03, 0.691, 0.03, 0.658, 0.03, 0.625, 0.03, 0.625, 0.03, 0.658, 0.03, 0.625, 0.03, 0.592, 0.03, 0.592, 0.03, 0.625, 0.03, 0.592, 0.03, 0.559, 0.03, 0.559, 0.03, 0.592, 0.03, 0.559, 0.03, 0.5304, 0.03, 0.5304, 0.03, 0.559, 0.03, 0.5304, 0.03, 0.515, 0.03, 0.515, 0.03, 0.5304, 0.03, 0.265, 0.47, 0.485, 0.47, 0.485, 0.03, 0.265, 0.03, 0.265, 0.03, 0.485, 0.03, 0.485, 0.47, 0.265, 0.47, 0.265, 0.03, 0.485, 0.03, 0.485, 0.47, 0.265, 0.47, 0.485, 0.03, 0.265, 0.03, 0.265, 0.47, 0.485, 0.47, 0.485, 0.03, 0.265, 0.03, 0.265, 0.47, 0.485, 0.47, 0.265, 0.03, 0.485, 0.03, 0.485, 0.47, 0.265, 0.47, 0.265, 0.47, 0.485, 0.47, 0.485, 0.03, 0.265, 0.03, 0.265, 0.03, 0.485, 0.03, 0.485, 0.47, 0.265, 0.47, 0.265, 0.03, 0.485, 0.03, 0.485, 0.47, 0.265, 0.47, 0.485, 0.03, 0.265, 0.03, 0.265, 0.47, 0.485, 0.47, 0.485, 0.03, 0.265, 0.03, 0.265, 0.47, 0.485, 0.47, 0.265, 0.03, 0.485, 0.03, 0.485, 0.47, 0.265, 0.47, 0.265, 0.47, 0.485, 0.47, 0.485, 0.03, 0.265, 0.03, 0.265, 0.03, 0.485, 0.03, 0.485, 0.47, 0.265, 0.47, 0.265, 0.03, 0.485, 0.03, 0.485, 0.47, 0.265, 0.47, 0.485, 0.03, 0.265, 0.03, 0.265, 0.47, 0.485, 0.47, 0.485, 0.03, 0.265, 0.03, 0.265, 0.47, 0.485, 0.47, 0.265, 0.03, 0.485, 0.03, 0.485, 0.47, 0.265, 0.47, 0.265, 0.47, 0.485, 0.47, 0.485, 0.03, 0.265, 0.03, 0.265, 0.03, 0.485, 0.03, 0.485, 0.47, 0.265, 0.47, 0.265, 0.03, 0.485, 0.03, 0.485, 0.47, 0.265, 0.47, 0.485, 0.03, 0.265, 0.03, 0.265, 0.47, 0.485, 0.47, 0.485, 0.03, 0.265, 0.03, 0.265, 0.47, 0.485, 0.47, 0.265, 0.03, 0.485, 0.03, 0.485, 0.47, 0.265, 0.47])
me_three_stall_arcade_horizontal_lintel.materials.append(mat_ccp040_stable_atlas)
me_three_stall_arcade_horizontal_lintel.update()
me_stall_lintel_name_board = bpy.data.meshes.new('stall lintel name board')
me_stall_lintel_name_board.from_pydata([(-2.815, -1.67, 1.38), (-1.285, -1.67, 1.38), (-1.285, -1.57, 1.38), (-2.815, -1.57, 1.38), (-2.815, -1.67, 1.56), (-1.285, -1.67, 1.56), (-1.285, -1.57, 1.56), (-2.815, -1.57, 1.56), (-0.765, -1.67, 1.38), (0.765, -1.67, 1.38), (0.765, -1.57, 1.38), (-0.765, -1.57, 1.38), (-0.765, -1.67, 1.56), (0.765, -1.67, 1.56), (0.765, -1.57, 1.56), (-0.765, -1.57, 1.56), (1.285, -1.67, 1.38), (2.815, -1.67, 1.38), (2.815, -1.57, 1.38), (1.285, -1.57, 1.38), (1.285, -1.67, 1.56), (2.815, -1.67, 1.56), (2.815, -1.57, 1.56), (1.285, -1.57, 1.56)], [], [(3, 2, 1, 0), (0, 1, 5, 4), (1, 2, 6, 5), (2, 3, 7, 6), (3, 0, 4, 7), (4, 5, 6, 7), (11, 10, 9, 8), (8, 9, 13, 12), (9, 10, 14, 13), (10, 11, 15, 14), (11, 8, 12, 15), (12, 13, 14, 15), (19, 18, 17, 16), (16, 17, 21, 20), (17, 18, 22, 21), (18, 19, 23, 22), (19, 16, 20, 23), (20, 21, 22, 23)])
_uv = me_stall_lintel_name_board.uv_layers.new(name='UVMap')
_uv.uv.foreach_set('vector', [0.265, 0.47, 0.485, 0.47, 0.485, 0.03, 0.265, 0.03, 0.265, 0.03, 0.485, 0.03, 0.485, 0.47, 0.265, 0.47, 0.265, 0.03, 0.265, 0.47, 0.485, 0.47, 0.485, 0.03, 0.485, 0.03, 0.265, 0.03, 0.265, 0.47, 0.485, 0.47, 0.265, 0.47, 0.265, 0.03, 0.485, 0.03, 0.485, 0.47, 0.265, 0.03, 0.485, 0.03, 0.485, 0.47, 0.265, 0.47, 0.265, 0.47, 0.485, 0.47, 0.485, 0.03, 0.265, 0.03, 0.265, 0.03, 0.485, 0.03, 0.485, 0.47, 0.265, 0.47, 0.265, 0.03, 0.265, 0.47, 0.485, 0.47, 0.485, 0.03, 0.485, 0.03, 0.265, 0.03, 0.265, 0.47, 0.485, 0.47, 0.265, 0.47, 0.265, 0.03, 0.485, 0.03, 0.485, 0.47, 0.265, 0.03, 0.485, 0.03, 0.485, 0.47, 0.265, 0.47, 0.265, 0.47, 0.485, 0.47, 0.485, 0.03, 0.265, 0.03, 0.265, 0.03, 0.485, 0.03, 0.485, 0.47, 0.265, 0.47, 0.265, 0.03, 0.265, 0.47, 0.485, 0.47, 0.485, 0.03, 0.485, 0.03, 0.265, 0.03, 0.265, 0.47, 0.485, 0.47, 0.265, 0.47, 0.265, 0.03, 0.485, 0.03, 0.485, 0.47, 0.265, 0.03, 0.485, 0.03, 0.485, 0.47, 0.265, 0.47])
me_stall_lintel_name_board.materials.append(mat_ccp040_stable_atlas)
me_stall_lintel_name_board.update()

# ---- objects
ob_vn_stable_age02_detail_base = bpy.data.objects.new('vn_stable_age02_detail_base', me_three_stall_arcade_carved_timber_post_0)
ob_vn_stable_age02_detail_structure = bpy.data.objects.new('vn_stable_age02_detail_structure', me_three_stall_arcade_horizontal_lintel)
ob_vn_stable_age02_detail_furnish = bpy.data.objects.new('vn_stable_age02_detail_furnish', me_stall_lintel_name_board)

# ---- transforms, parenting, visibility, modifiers, constraints
ob_vn_stable_age02_detail_base.location = (0.0, 0.0, 0.0)
ob_vn_stable_age02_detail_structure.location = (0.0, 0.0, 0.0)
ob_vn_stable_age02_detail_furnish.location = (0.0, 0.0, 0.0)

# ---- collection membership
scene.collection.objects.link(ob_vn_stable_age02_detail_base)
scene.collection.objects.link(ob_vn_stable_age02_detail_structure)
scene.collection.objects.link(ob_vn_stable_age02_detail_furnish)

# ---- scene / render settings (as saved in the file)
scene.frame_start = 1; scene.frame_end = 250; scene.frame_set(1)
scene.render.engine = 'BLENDER_EEVEE_NEXT'
scene.render.bake_bias = 0.0
scene.render.bake_samples = 0
scene.render.compositor_device = 'GPU'
scene.eevee.use_volume_custom_range = False
scene.eevee.fast_gi_thickness_near = 0.1
scene.eevee.fast_gi_thickness_far = 0.0
scene.eevee.ray_tracing_options.screen_trace_thickness = 0.1
bpy.context.view_layer.update()

# ---- added for rendering (the .blend has no active camera and no usable light): camera, sun + grey world if the file has none
cam_auto = bpy.data.cameras.new('AutoCamera')
cam_auto.lens = 50.0
cam_auto.sensor_width = 36.0
cam_auto.clip_end = 1000.0
ob_auto_camera = bpy.data.objects.new('AutoCamera', cam_auto)
scene.collection.objects.link(ob_auto_camera)
ob_auto_camera.location = (7.07666, -10.252, 5.99633)
ob_auto_camera.rotation_euler = (1.09748, -7.21219e-08, 0.694738)
scene.camera = ob_auto_camera
light_auto_sun = bpy.data.lights.new('AutoSun', 'SUN')
light_auto_sun.energy = 3.0
light_auto_sun.angle = 0.0523599
ob_auto_sun = bpy.data.objects.new('AutoSun', light_auto_sun)
scene.collection.objects.link(ob_auto_sun)
ob_auto_sun.rotation_euler = (0.872665, 0.174533, 0.523599)
if scene.world is None:
    world_auto = bpy.data.worlds.new('AutoWorld')
    world_auto.color = (0.3, 0.3, 0.3)
    scene.world = world_auto
bpy.context.view_layer.update()
